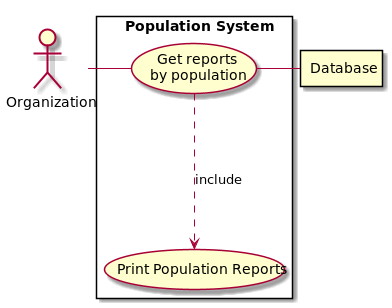

The diagram above was rendered by PlantUML. Its source (embedded in the PNG):
@startuml

actor Org as "Organization"

rectangle Database

rectangle "Population System" {
    usecase UC as "Get reports
    by population"

    usecase UCa as "Print Population Reports"

    Org - UC
    UC ..> UCa : include
    UC - Database
}

@enduml